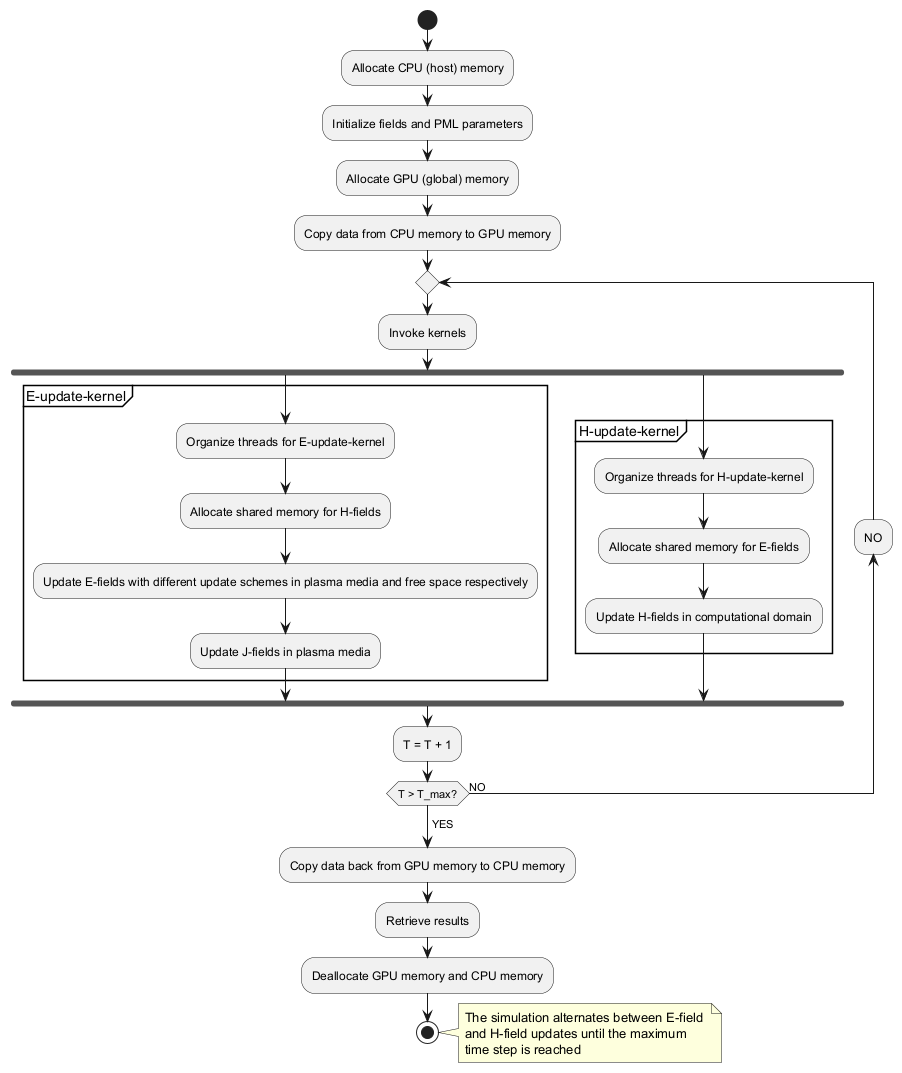

The diagram above was rendered by PlantUML. Its source (embedded in the PNG):
@startuml
start
:Allocate CPU (host) memory;
:Initialize fields and PML parameters;
:Allocate GPU (global) memory;
:Copy data from CPU memory to GPU memory;

repeat
  :Invoke kernels;
  fork
    partition "E-update-kernel" {
      :Organize threads for E-update-kernel;
      :Allocate shared memory for H-fields;
      :Update E-fields with different update schemes in plasma media and free space respectively;
      :Update J-fields in plasma media;
    }
  fork again
    partition "H-update-kernel" {
      :Organize threads for H-update-kernel;
      :Allocate shared memory for E-fields;
      :Update H-fields in computational domain;
    }
  end fork
  
  :T = T + 1;
  backward :NO;
repeat while (T > T_max?) is (NO)
->YES;

:Copy data back from GPU memory to CPU memory;
:Retrieve results;
:Deallocate GPU memory and CPU memory;
stop

note right
  The simulation alternates between E-field 
  and H-field updates until the maximum 
  time step is reached
end note
@enduml